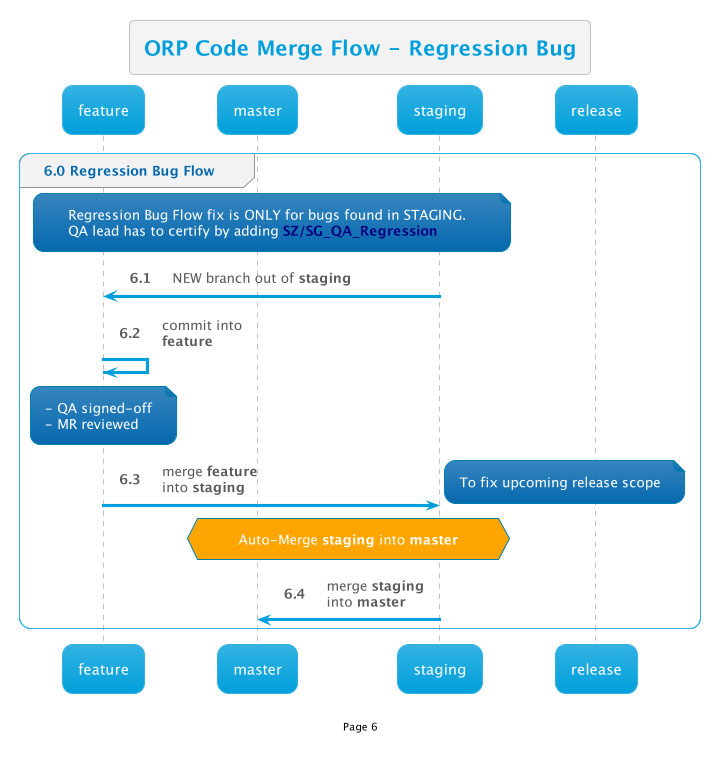

The diagram above was rendered by PlantUML. Its source (embedded in the PNG):
@startuml
!$AutonumStart = 6
!include __init__

title ORP Code Merge Flow - Regression Bug

group 6.0 Regression Bug Flow
    note over feature, staging : Regression Bug Flow fix is ONLY for bugs found in STAGING.\nQA lead has to certify by adding <b><color #Navy>SZ/SG_QA_Regression</color></b>
    staging -> feature: NEW branch out of <b>staging</b>
    
    feature -> feature: commit into\n<b>feature</b>
    note over feature: - QA signed-off\n- MR reviewed
    
    feature -> staging: merge <b>feature</b>\ninto <b>staging</b>
    note right 
        To fix upcoming release scope
    end note

    hnote over master,staging #Orange:Auto-Merge **staging** into **master**
    staging -> master: merge <b>staging</b>\ninto <b>master</b>
end
@enduml